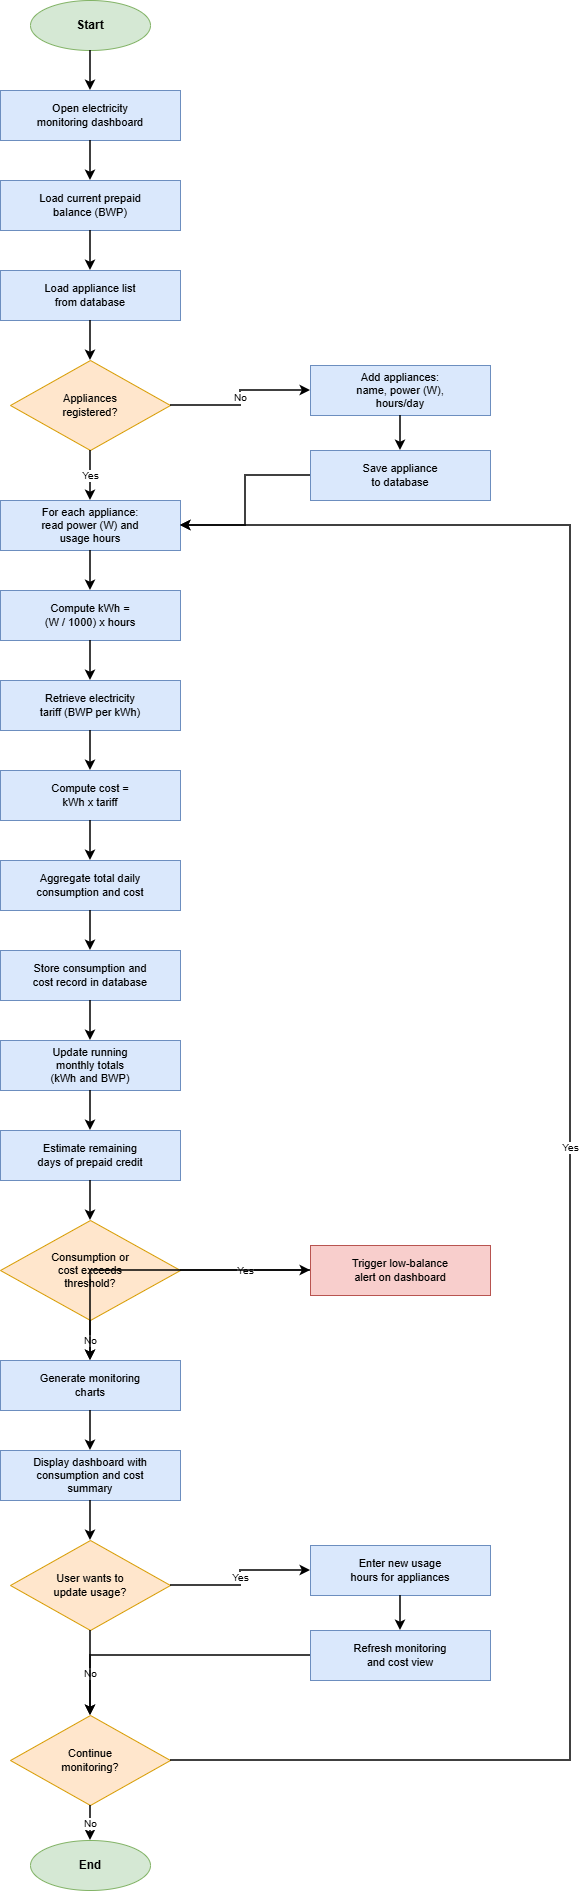

The diagram above was exported from draw.io. Its source (the exported page's mxGraphModel, read from the mxfile embedded in the PNG):
<mxGraphModel dx="1483" dy="562" grid="1" gridSize="10" guides="1" tooltips="1" connect="1" arrows="1" fold="1" page="1" pageScale="1" pageWidth="827" pageHeight="1169" math="0" shadow="0">
  <root>
    <mxCell id="0" />
    <mxCell id="1" parent="0" />
    <mxCell id="start" parent="1" style="ellipse;whiteSpace=wrap;html=1;fillColor=#d5e8d4;strokeColor=#82b366;fontStyle=1;fontSize=12;" value="Start" vertex="1">
      <mxGeometry height="50" width="120" x="480" y="40" as="geometry" />
    </mxCell>
    <mxCell id="open" parent="1" style="rounded=0;whiteSpace=wrap;html=1;fillColor=#dae8fc;strokeColor=#6c8ebf;fontSize=11;" value="Open electricity&#10;monitoring dashboard" vertex="1">
      <mxGeometry height="50" width="180" x="450" y="130" as="geometry" />
    </mxCell>
    <mxCell id="balance" parent="1" style="rounded=0;whiteSpace=wrap;html=1;fillColor=#dae8fc;strokeColor=#6c8ebf;fontSize=11;" value="Load current prepaid&#10;balance (BWP)" vertex="1">
      <mxGeometry height="50" width="180" x="450" y="220" as="geometry" />
    </mxCell>
    <mxCell id="loadApp" parent="1" style="rounded=0;whiteSpace=wrap;html=1;fillColor=#dae8fc;strokeColor=#6c8ebf;fontSize=11;" value="Load appliance list&#10;from database" vertex="1">
      <mxGeometry height="50" width="180" x="450" y="310" as="geometry" />
    </mxCell>
    <mxCell id="hasApp" parent="1" style="rhombus;whiteSpace=wrap;html=1;fillColor=#ffe6cc;strokeColor=#d79b00;fontSize=11;" value="Appliances&#10;registered?" vertex="1">
      <mxGeometry height="90" width="160" x="460" y="400" as="geometry" />
    </mxCell>
    <mxCell id="addApp" parent="1" style="rounded=0;whiteSpace=wrap;html=1;fillColor=#dae8fc;strokeColor=#6c8ebf;fontSize=11;" value="Add appliances:&#10;name, power (W),&#10;hours/day" vertex="1">
      <mxGeometry height="50" width="180" x="760" y="405" as="geometry" />
    </mxCell>
    <mxCell id="saveApp" parent="1" style="rounded=0;whiteSpace=wrap;html=1;fillColor=#dae8fc;strokeColor=#6c8ebf;fontSize=11;" value="Save appliance&#10;to database" vertex="1">
      <mxGeometry height="50" width="180" x="760" y="490" as="geometry" />
    </mxCell>
    <mxCell id="readApp" parent="1" style="rounded=0;whiteSpace=wrap;html=1;fillColor=#dae8fc;strokeColor=#6c8ebf;fontSize=11;" value="For each appliance:&#10;read power (W) and&#10;usage hours" vertex="1">
      <mxGeometry height="50" width="180" x="450" y="540" as="geometry" />
    </mxCell>
    <mxCell id="kwh" parent="1" style="rounded=0;whiteSpace=wrap;html=1;fillColor=#dae8fc;strokeColor=#6c8ebf;fontSize=11;" value="Compute kWh =&#10;(W / 1000) x hours" vertex="1">
      <mxGeometry height="50" width="180" x="450" y="630" as="geometry" />
    </mxCell>
    <mxCell id="tariff" parent="1" style="rounded=0;whiteSpace=wrap;html=1;fillColor=#dae8fc;strokeColor=#6c8ebf;fontSize=11;" value="Retrieve electricity&#10;tariff (BWP per kWh)" vertex="1">
      <mxGeometry height="50" width="180" x="450" y="720" as="geometry" />
    </mxCell>
    <mxCell id="cost" parent="1" style="rounded=0;whiteSpace=wrap;html=1;fillColor=#dae8fc;strokeColor=#6c8ebf;fontSize=11;" value="Compute cost =&#10;kWh x tariff" vertex="1">
      <mxGeometry height="50" width="180" x="450" y="810" as="geometry" />
    </mxCell>
    <mxCell id="agg" parent="1" style="rounded=0;whiteSpace=wrap;html=1;fillColor=#dae8fc;strokeColor=#6c8ebf;fontSize=11;" value="Aggregate total daily&#10;consumption and cost" vertex="1">
      <mxGeometry height="50" width="180" x="450" y="900" as="geometry" />
    </mxCell>
    <mxCell id="store" parent="1" style="rounded=0;whiteSpace=wrap;html=1;fillColor=#dae8fc;strokeColor=#6c8ebf;fontSize=11;" value="Store consumption and&#10;cost record in database" vertex="1">
      <mxGeometry height="50" width="180" x="450" y="990" as="geometry" />
    </mxCell>
    <mxCell id="totals" parent="1" style="rounded=0;whiteSpace=wrap;html=1;fillColor=#dae8fc;strokeColor=#6c8ebf;fontSize=11;" value="Update running&#10;monthly totals&#10;(kWh and BWP)" vertex="1">
      <mxGeometry height="50" width="180" x="450" y="1080" as="geometry" />
    </mxCell>
    <mxCell id="days" parent="1" style="rounded=0;whiteSpace=wrap;html=1;fillColor=#dae8fc;strokeColor=#6c8ebf;fontSize=11;" value="Estimate remaining&#10;days of prepaid credit" vertex="1">
      <mxGeometry height="50" width="180" x="450" y="1170" as="geometry" />
    </mxCell>
    <mxCell id="thr" parent="1" style="rhombus;whiteSpace=wrap;html=1;fillColor=#ffe6cc;strokeColor=#d79b00;fontSize=11;" value="Consumption or&#10;cost exceeds&#10;threshold?" vertex="1">
      <mxGeometry height="100" width="180" x="450" y="1260" as="geometry" />
    </mxCell>
    <mxCell id="warn" parent="1" style="rounded=0;whiteSpace=wrap;html=1;fillColor=#f8cecc;strokeColor=#b85450;fontSize=11;" value="Trigger low-balance&#10;alert on dashboard" vertex="1">
      <mxGeometry height="50" width="180" x="760" y="1285" as="geometry" />
    </mxCell>
    <mxCell id="charts" parent="1" style="rounded=0;whiteSpace=wrap;html=1;fillColor=#dae8fc;strokeColor=#6c8ebf;fontSize=11;" value="Generate monitoring&#10;charts" vertex="1">
      <mxGeometry height="50" width="180" x="450" y="1400" as="geometry" />
    </mxCell>
    <mxCell id="display" parent="1" style="rounded=0;whiteSpace=wrap;html=1;fillColor=#dae8fc;strokeColor=#6c8ebf;fontSize=11;" value="Display dashboard with&#10;consumption and cost&#10;summary" vertex="1">
      <mxGeometry height="50" width="180" x="450" y="1490" as="geometry" />
    </mxCell>
    <mxCell id="update" parent="1" style="rhombus;whiteSpace=wrap;html=1;fillColor=#ffe6cc;strokeColor=#d79b00;fontSize=11;" value="User wants to&#10;update usage?" vertex="1">
      <mxGeometry height="90" width="160" x="460" y="1580" as="geometry" />
    </mxCell>
    <mxCell id="enter" parent="1" style="rounded=0;whiteSpace=wrap;html=1;fillColor=#dae8fc;strokeColor=#6c8ebf;fontSize=11;" value="Enter new usage&#10;hours for appliances" vertex="1">
      <mxGeometry height="50" width="180" x="760" y="1585" as="geometry" />
    </mxCell>
    <mxCell id="refresh" parent="1" style="rounded=0;whiteSpace=wrap;html=1;fillColor=#dae8fc;strokeColor=#6c8ebf;fontSize=11;" value="Refresh monitoring&#10;and cost view" vertex="1">
      <mxGeometry height="50" width="180" x="760" y="1670" as="geometry" />
    </mxCell>
    <mxCell id="cont" parent="1" style="rhombus;whiteSpace=wrap;html=1;fillColor=#ffe6cc;strokeColor=#d79b00;fontSize=11;" value="Continue&#10;monitoring?" vertex="1">
      <mxGeometry height="90" width="160" x="460" y="1755" as="geometry" />
    </mxCell>
    <mxCell id="end" parent="1" style="ellipse;whiteSpace=wrap;html=1;fillColor=#d5e8d4;strokeColor=#82b366;fontStyle=1;fontSize=12;" value="End" vertex="1">
      <mxGeometry height="50" width="120" x="480" y="1880" as="geometry" />
    </mxCell>
    <mxCell id="e1" edge="1" parent="1" source="start" style="edgeStyle=orthogonalEdgeStyle;rounded=0;html=1;endArrow=classic;strokeWidth=1.5;" target="open">
      <mxGeometry relative="1" as="geometry" />
    </mxCell>
    <mxCell id="e2" edge="1" parent="1" source="open" style="edgeStyle=orthogonalEdgeStyle;rounded=0;html=1;endArrow=classic;strokeWidth=1.5;" target="balance">
      <mxGeometry relative="1" as="geometry" />
    </mxCell>
    <mxCell id="e3" edge="1" parent="1" source="balance" style="edgeStyle=orthogonalEdgeStyle;rounded=0;html=1;endArrow=classic;strokeWidth=1.5;" target="loadApp">
      <mxGeometry relative="1" as="geometry" />
    </mxCell>
    <mxCell id="e4" edge="1" parent="1" source="loadApp" style="edgeStyle=orthogonalEdgeStyle;rounded=0;html=1;endArrow=classic;strokeWidth=1.5;" target="hasApp">
      <mxGeometry relative="1" as="geometry" />
    </mxCell>
    <mxCell id="e5" edge="1" parent="1" source="hasApp" style="edgeStyle=orthogonalEdgeStyle;rounded=0;html=1;endArrow=classic;strokeWidth=1.5;fontSize=10;" target="addApp" value="No">
      <mxGeometry relative="1" as="geometry" />
    </mxCell>
    <mxCell id="e6" edge="1" parent="1" source="addApp" style="edgeStyle=orthogonalEdgeStyle;rounded=0;html=1;endArrow=classic;strokeWidth=1.5;" target="saveApp">
      <mxGeometry relative="1" as="geometry" />
    </mxCell>
    <mxCell id="e7" edge="1" parent="1" source="hasApp" style="edgeStyle=orthogonalEdgeStyle;rounded=0;html=1;endArrow=classic;strokeWidth=1.5;fontSize=10;" target="readApp" value="Yes">
      <mxGeometry relative="1" as="geometry" />
    </mxCell>
    <mxCell id="e8" edge="1" parent="1" source="saveApp" style="edgeStyle=orthogonalEdgeStyle;rounded=0;html=1;endArrow=classic;strokeWidth=1.5;" target="readApp">
      <mxGeometry relative="1" as="geometry" />
    </mxCell>
    <mxCell id="e9" edge="1" parent="1" source="readApp" style="edgeStyle=orthogonalEdgeStyle;rounded=0;html=1;endArrow=classic;strokeWidth=1.5;" target="kwh">
      <mxGeometry relative="1" as="geometry" />
    </mxCell>
    <mxCell id="e10" edge="1" parent="1" source="kwh" style="edgeStyle=orthogonalEdgeStyle;rounded=0;html=1;endArrow=classic;strokeWidth=1.5;" target="tariff">
      <mxGeometry relative="1" as="geometry" />
    </mxCell>
    <mxCell id="e11" edge="1" parent="1" source="tariff" style="edgeStyle=orthogonalEdgeStyle;rounded=0;html=1;endArrow=classic;strokeWidth=1.5;" target="cost">
      <mxGeometry relative="1" as="geometry" />
    </mxCell>
    <mxCell id="e12" edge="1" parent="1" source="cost" style="edgeStyle=orthogonalEdgeStyle;rounded=0;html=1;endArrow=classic;strokeWidth=1.5;" target="agg">
      <mxGeometry relative="1" as="geometry" />
    </mxCell>
    <mxCell id="e13" edge="1" parent="1" source="agg" style="edgeStyle=orthogonalEdgeStyle;rounded=0;html=1;endArrow=classic;strokeWidth=1.5;" target="store">
      <mxGeometry relative="1" as="geometry" />
    </mxCell>
    <mxCell id="e14" edge="1" parent="1" source="store" style="edgeStyle=orthogonalEdgeStyle;rounded=0;html=1;endArrow=classic;strokeWidth=1.5;" target="totals">
      <mxGeometry relative="1" as="geometry" />
    </mxCell>
    <mxCell id="e15" edge="1" parent="1" source="totals" style="edgeStyle=orthogonalEdgeStyle;rounded=0;html=1;endArrow=classic;strokeWidth=1.5;" target="days">
      <mxGeometry relative="1" as="geometry" />
    </mxCell>
    <mxCell id="e16" edge="1" parent="1" source="days" style="edgeStyle=orthogonalEdgeStyle;rounded=0;html=1;endArrow=classic;strokeWidth=1.5;" target="thr">
      <mxGeometry relative="1" as="geometry" />
    </mxCell>
    <mxCell id="e17" edge="1" parent="1" source="thr" style="edgeStyle=orthogonalEdgeStyle;rounded=0;html=1;endArrow=classic;strokeWidth=1.5;fontSize=10;" target="warn" value="Yes">
      <mxGeometry relative="1" as="geometry" />
    </mxCell>
    <mxCell id="e18" edge="1" parent="1" source="thr" style="edgeStyle=orthogonalEdgeStyle;rounded=0;html=1;endArrow=classic;strokeWidth=1.5;fontSize=10;" target="charts" value="No">
      <mxGeometry relative="1" as="geometry" />
    </mxCell>
    <mxCell id="e19" edge="1" parent="1" source="warn" style="edgeStyle=orthogonalEdgeStyle;rounded=0;html=1;endArrow=classic;strokeWidth=1.5;" target="charts">
      <mxGeometry relative="1" as="geometry" />
    </mxCell>
    <mxCell id="e20" edge="1" parent="1" source="charts" style="edgeStyle=orthogonalEdgeStyle;rounded=0;html=1;endArrow=classic;strokeWidth=1.5;" target="display">
      <mxGeometry relative="1" as="geometry" />
    </mxCell>
    <mxCell id="e21" edge="1" parent="1" source="display" style="edgeStyle=orthogonalEdgeStyle;rounded=0;html=1;endArrow=classic;strokeWidth=1.5;" target="update">
      <mxGeometry relative="1" as="geometry" />
    </mxCell>
    <mxCell id="e22" edge="1" parent="1" source="update" style="edgeStyle=orthogonalEdgeStyle;rounded=0;html=1;endArrow=classic;strokeWidth=1.5;fontSize=10;" target="enter" value="Yes">
      <mxGeometry relative="1" as="geometry" />
    </mxCell>
    <mxCell id="e23" edge="1" parent="1" source="enter" style="edgeStyle=orthogonalEdgeStyle;rounded=0;html=1;endArrow=classic;strokeWidth=1.5;" target="refresh">
      <mxGeometry relative="1" as="geometry" />
    </mxCell>
    <mxCell id="e24" edge="1" parent="1" source="update" style="edgeStyle=orthogonalEdgeStyle;rounded=0;html=1;endArrow=classic;strokeWidth=1.5;fontSize=10;" target="cont" value="No">
      <mxGeometry relative="1" as="geometry" />
    </mxCell>
    <mxCell id="e25" edge="1" parent="1" source="refresh" style="edgeStyle=orthogonalEdgeStyle;rounded=0;html=1;endArrow=classic;strokeWidth=1.5;" target="cont">
      <mxGeometry relative="1" as="geometry" />
    </mxCell>
    <mxCell id="e26" edge="1" parent="1" source="cont" style="edgeStyle=orthogonalEdgeStyle;rounded=0;html=1;endArrow=classic;strokeWidth=1.5;fontSize=10;" target="end" value="No">
      <mxGeometry relative="1" as="geometry" />
    </mxCell>
    <mxCell id="e27" edge="1" parent="1" source="cont" style="edgeStyle=orthogonalEdgeStyle;rounded=0;html=1;endArrow=classic;strokeWidth=1.5;fontSize=10;exitX=1;exitY=0.5;exitDx=0;exitDy=0;entryX=1;entryY=0.5;entryDx=0;entryDy=0;" target="readApp" value="Yes">
      <mxGeometry relative="1" as="geometry">
        <Array as="points">
          <mxPoint x="1020" y="1800" />
          <mxPoint x="1020" y="565" />
        </Array>
      </mxGeometry>
    </mxCell>
  </root>
</mxGraphModel>